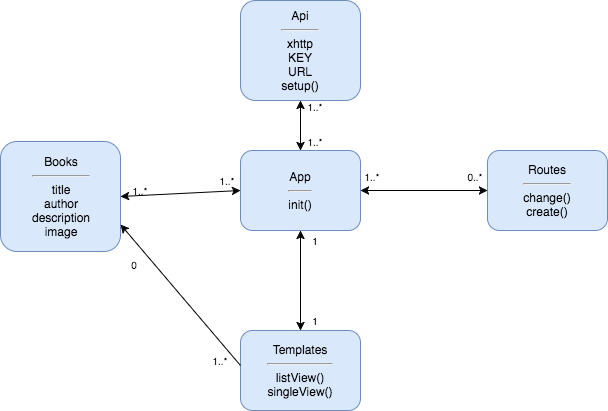

The diagram above was exported from draw.io. Its source (the exported page's mxGraphModel, read from the mxfile embedded in the PNG):
<mxGraphModel dx="950" dy="621" grid="1" gridSize="10" guides="1" tooltips="1" connect="1" arrows="1" fold="1" page="1" pageScale="1" pageWidth="826" pageHeight="1169" math="0" shadow="0">
  <root>
    <mxCell id="0" />
    <mxCell id="1" parent="0" />
    <mxCell id="694b17bc15fd10d4-1" value="App&lt;div&gt;&lt;hr id=&quot;null&quot;&gt;init()&lt;/div&gt;" style="whiteSpace=wrap;html=1;fillColor=#dae8fc;strokeColor=#6c8ebf;rounded=1;glass=0;comic=0;shadow=0;" vertex="1" parent="1">
      <mxGeometry x="346" y="170" width="120" height="80" as="geometry" />
    </mxCell>
    <mxCell id="694b17bc15fd10d4-2" value="Routes&lt;br&gt;&lt;hr id=&quot;null&quot;&gt;change()&lt;div&gt;create()&lt;/div&gt;" style="whiteSpace=wrap;html=1;fillColor=#dae8fc;strokeColor=#6c8ebf;rounded=1;glass=0;comic=0;shadow=0;" vertex="1" parent="1">
      <mxGeometry x="593" y="170" width="120" height="80" as="geometry" />
    </mxCell>
    <mxCell id="694b17bc15fd10d4-3" value="" style="endArrow=classic;startArrow=classic;html=1;entryX=1;entryY=0.5;exitX=0;exitY=0.5;" edge="1" parent="1" source="694b17bc15fd10d4-2" target="694b17bc15fd10d4-1">
      <mxGeometry width="50" height="50" relative="1" as="geometry">
        <mxPoint x="233" y="300" as="sourcePoint" />
        <mxPoint x="283" y="250" as="targetPoint" />
      </mxGeometry>
    </mxCell>
    <mxCell id="694b17bc15fd10d4-5" value="&lt;div&gt;Books&lt;hr id=&quot;null&quot;&gt;title&lt;/div&gt;&lt;div&gt;author&lt;/div&gt;&lt;div&gt;description&lt;/div&gt;&lt;div&gt;image&lt;/div&gt;" style="whiteSpace=wrap;html=1;fillColor=#dae8fc;strokeColor=#6c8ebf;rounded=1;glass=0;comic=0;shadow=0;verticalAlign=middle;" vertex="1" parent="1">
      <mxGeometry x="106" y="161" width="120" height="110" as="geometry" />
    </mxCell>
    <mxCell id="694b17bc15fd10d4-6" style="edgeStyle=orthogonalEdgeStyle;rounded=0;html=1;exitX=1;exitY=0.25;entryX=1;entryY=0.25;jettySize=auto;orthogonalLoop=1;" edge="1" parent="1" source="694b17bc15fd10d4-5" target="694b17bc15fd10d4-5">
      <mxGeometry relative="1" as="geometry">
        <Array as="points" />
      </mxGeometry>
    </mxCell>
    <mxCell id="694b17bc15fd10d4-7" value="" style="endArrow=classic;startArrow=classic;html=1;entryX=1;entryY=0.5;exitX=0;exitY=0.5;" edge="1" parent="1" source="694b17bc15fd10d4-1" target="694b17bc15fd10d4-5">
      <mxGeometry width="50" height="50" relative="1" as="geometry">
        <mxPoint x="113" y="360" as="sourcePoint" />
        <mxPoint x="163" y="310" as="targetPoint" />
      </mxGeometry>
    </mxCell>
    <mxCell id="694b17bc15fd10d4-9" value="Templates&lt;div&gt;&lt;hr id=&quot;null&quot;&gt;&lt;div&gt;listView()&lt;div&gt;singleView()&lt;/div&gt;&lt;/div&gt;&lt;/div&gt;" style="whiteSpace=wrap;html=1;fillColor=#dae8fc;strokeColor=#6c8ebf;rounded=1;glass=0;comic=0;shadow=0;" vertex="1" parent="1">
      <mxGeometry x="346" y="350" width="120" height="80" as="geometry" />
    </mxCell>
    <mxCell id="694b17bc15fd10d4-10" value="" style="endArrow=classic;startArrow=classic;html=1;entryX=0.5;entryY=0;exitX=0.5;exitY=1;" edge="1" parent="1" source="694b17bc15fd10d4-1" target="694b17bc15fd10d4-9">
      <mxGeometry width="50" height="50" relative="1" as="geometry">
        <mxPoint x="113" y="440" as="sourcePoint" />
        <mxPoint x="163" y="390" as="targetPoint" />
      </mxGeometry>
    </mxCell>
    <mxCell id="694b17bc15fd10d4-13" value="" style="endArrow=classic;html=1;entryX=1;entryY=0.75;exitX=1;exitY=0.75;" edge="1" parent="1" source="694b17bc15fd10d4-17" target="694b17bc15fd10d4-5">
      <mxGeometry width="50" height="50" relative="1" as="geometry">
        <mxPoint x="320" y="300" as="sourcePoint" />
        <mxPoint x="163" y="390" as="targetPoint" />
      </mxGeometry>
    </mxCell>
    <mxCell id="694b17bc15fd10d4-15" value="1..*" style="text;html=1;strokeColor=none;fillColor=none;align=center;verticalAlign=middle;whiteSpace=wrap;rounded=1;shadow=0;glass=0;comic=0;fontSize=10;" vertex="1" parent="1">
      <mxGeometry x="226" y="200" width="40" height="20" as="geometry" />
    </mxCell>
    <mxCell id="694b17bc15fd10d4-16" value="1..*" style="text;html=1;strokeColor=none;fillColor=none;align=center;verticalAlign=middle;whiteSpace=wrap;rounded=1;shadow=0;glass=0;comic=0;fontSize=10;" vertex="1" parent="1">
      <mxGeometry x="313" y="190" width="40" height="20" as="geometry" />
    </mxCell>
    <mxCell id="694b17bc15fd10d4-17" value="1..*" style="text;html=1;strokeColor=none;fillColor=none;align=center;verticalAlign=middle;whiteSpace=wrap;rounded=1;shadow=0;glass=0;comic=0;fontSize=10;" vertex="1" parent="1">
      <mxGeometry x="306" y="370" width="40" height="20" as="geometry" />
    </mxCell>
    <mxCell id="694b17bc15fd10d4-20" value="0" style="text;html=1;strokeColor=none;fillColor=none;align=center;verticalAlign=middle;whiteSpace=wrap;rounded=1;shadow=0;glass=0;comic=0;fontSize=10;" vertex="1" parent="1">
      <mxGeometry x="220" y="274" width="40" height="20" as="geometry" />
    </mxCell>
    <mxCell id="694b17bc15fd10d4-22" value="1..*" style="text;html=1;strokeColor=none;fillColor=none;align=center;verticalAlign=middle;whiteSpace=wrap;rounded=1;shadow=0;glass=0;comic=0;fontSize=10;direction=south;" vertex="1" parent="1">
      <mxGeometry x="468" y="176" width="20" height="40" as="geometry" />
    </mxCell>
    <mxCell id="694b17bc15fd10d4-25" value="1" style="text;html=1;strokeColor=none;fillColor=none;align=center;verticalAlign=middle;whiteSpace=wrap;rounded=1;shadow=0;glass=0;comic=0;fontSize=10;" vertex="1" parent="1">
      <mxGeometry x="401" y="250" width="40" height="20" as="geometry" />
    </mxCell>
    <mxCell id="694b17bc15fd10d4-28" value="0..*" style="text;html=1;strokeColor=none;fillColor=none;align=center;verticalAlign=middle;whiteSpace=wrap;rounded=1;shadow=0;glass=0;comic=0;fontSize=10;direction=south;" vertex="1" parent="1">
      <mxGeometry x="571" y="176" width="20" height="40" as="geometry" />
    </mxCell>
    <mxCell id="694b17bc15fd10d4-31" value="1" style="text;html=1;strokeColor=none;fillColor=none;align=center;verticalAlign=middle;whiteSpace=wrap;rounded=1;shadow=0;glass=0;comic=0;fontSize=10;" vertex="1" parent="1">
      <mxGeometry x="401" y="330" width="40" height="20" as="geometry" />
    </mxCell>
    <mxCell id="694b17bc15fd10d4-32" style="edgeStyle=orthogonalEdgeStyle;rounded=0;html=1;exitX=0.75;exitY=1;entryX=0.75;entryY=1;jettySize=auto;orthogonalLoop=1;fontSize=10;" edge="1" parent="1" source="694b17bc15fd10d4-25" target="694b17bc15fd10d4-25">
      <mxGeometry relative="1" as="geometry" />
    </mxCell>
    <mxCell id="8e1a8b6f470e98-1" value="Api&lt;div&gt;&lt;hr id=&quot;null&quot;&gt;xhttp&lt;/div&gt;&lt;div&gt;KEY&lt;/div&gt;&lt;div&gt;URL&lt;/div&gt;&lt;div&gt;setup()&lt;/div&gt;" style="whiteSpace=wrap;html=1;fillColor=#dae8fc;strokeColor=#6c8ebf;rounded=1;glass=0;comic=0;shadow=0;" vertex="1" parent="1">
      <mxGeometry x="346" y="20" width="120" height="100" as="geometry" />
    </mxCell>
    <mxCell id="8e1a8b6f470e98-10" value="" style="endArrow=classic;startArrow=classic;html=1;fontSize=10;entryX=0.5;entryY=1;" edge="1" parent="1" source="694b17bc15fd10d4-1" target="8e1a8b6f470e98-1">
      <mxGeometry width="50" height="50" relative="1" as="geometry">
        <mxPoint x="110" y="500" as="sourcePoint" />
        <mxPoint x="160" y="450" as="targetPoint" />
      </mxGeometry>
    </mxCell>
    <mxCell id="8e1a8b6f470e98-13" value="1..*" style="text;html=1;strokeColor=none;fillColor=none;align=center;verticalAlign=middle;whiteSpace=wrap;rounded=1;shadow=0;glass=0;comic=0;fontSize=10;direction=south;arcSize=50;" vertex="1" parent="1">
      <mxGeometry x="411" y="106" width="20" height="40" as="geometry" />
    </mxCell>
    <mxCell id="8e1a8b6f470e98-14" value="1..*" style="text;html=1;strokeColor=none;fillColor=none;align=center;verticalAlign=middle;whiteSpace=wrap;rounded=1;shadow=0;glass=0;comic=0;fontSize=10;direction=south;arcSize=50;" vertex="1" parent="1">
      <mxGeometry x="411" y="141" width="20" height="40" as="geometry" />
    </mxCell>
  </root>
</mxGraphModel>